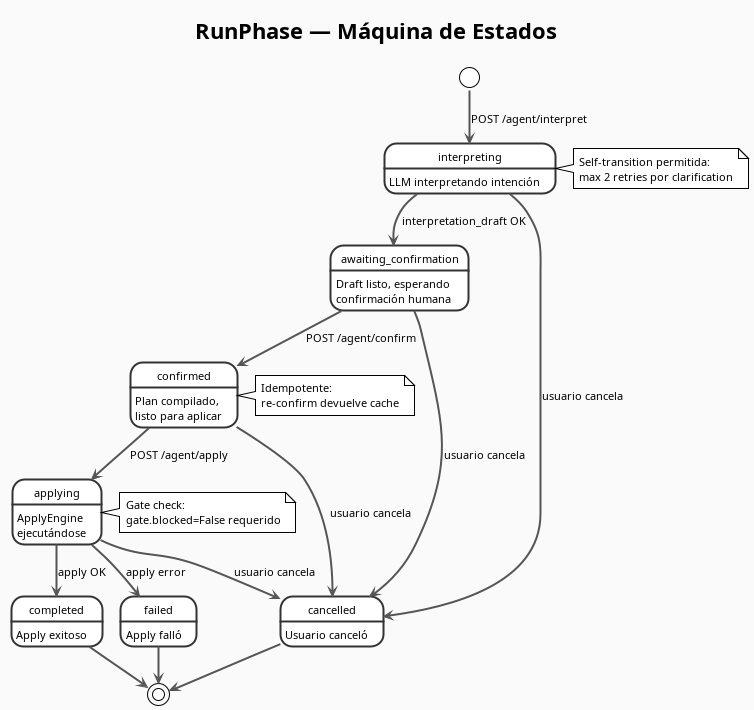

The diagram above was rendered by PlantUML. Its source (embedded in the PNG):
@startuml
!pragma layout smetana
!theme plain
skinparam backgroundColor #fafafa
skinparam shadowing false
skinparam defaultFontName Fira Code
skinparam defaultFontSize 11
skinparam stateBorderColor #333333
skinparam stateBorderThickness 2
skinparam arrowColor #555555
skinparam arrowThickness 2

title RunPhase — Máquina de Estados

state interpreting : LLM interpretando intención
state awaiting_confirmation : Draft listo, esperando\nconfirmación humana
state confirmed : Plan compilado,\nlisto para aplicar
state applying : ApplyEngine\nejecutándose
state completed : Apply exitoso
state failed : Apply falló
state cancelled : Usuario canceló

[*] --> interpreting : POST /agent/interpret
interpreting --> awaiting_confirmation : interpretation_draft OK
interpreting --> cancelled : usuario cancela

awaiting_confirmation --> confirmed : POST /agent/confirm
awaiting_confirmation --> cancelled : usuario cancela

confirmed --> applying : POST /agent/apply
confirmed --> cancelled : usuario cancela

applying --> completed : apply OK
applying --> failed : apply error
applying --> cancelled : usuario cancela

completed --> [*]
failed --> [*]
cancelled --> [*]

note right of interpreting
  Self-transition permitida:
  max 2 retries por clarification
end note

note right of confirmed
  Idempotente:
  re-confirm devuelve cache
end note

note right of applying
  Gate check:
  gate.blocked=False requerido
end note

@enduml